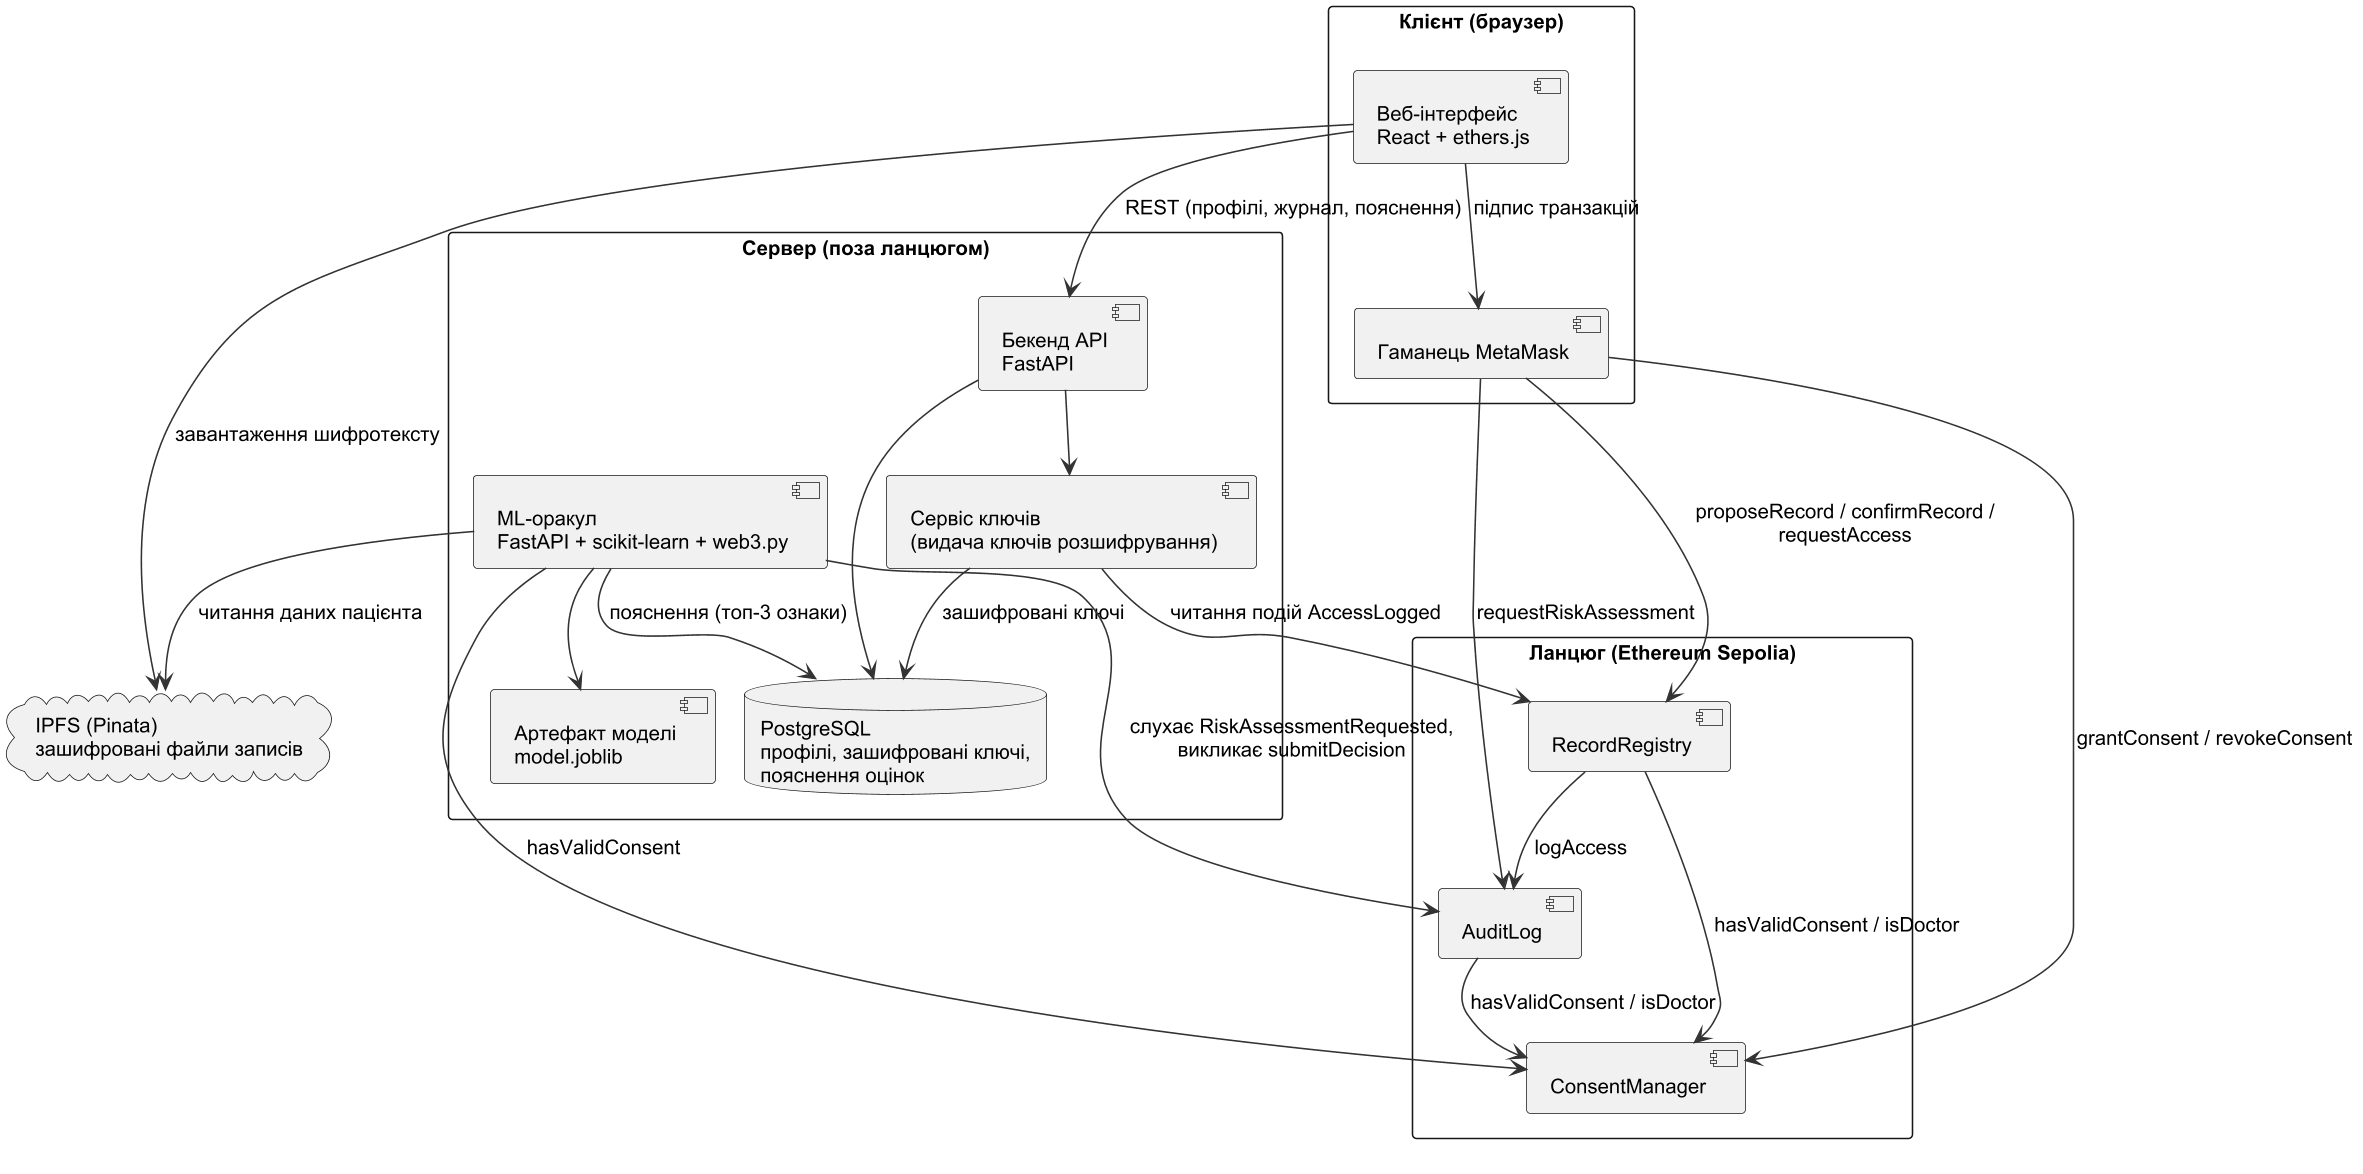

The diagram above was rendered by PlantUML. Its source (embedded in the PNG):
@startuml
!pragma layout smetana
!include _style.iuml
package "Клієнт (браузер)" {
  [Веб-інтерфейс\nReact + ethers.js] as UI
  [Гаманець MetaMask] as MM
}
package "Сервер (поза ланцюгом)" {
  [Бекенд API\nFastAPI] as API
  [Сервіс ключів\n(видача ключів розшифрування)] as KS
  [ML-оракул\nFastAPI + scikit-learn + web3.py] as OR
  database "PostgreSQL\nпрофілі, зашифровані ключі,\nпояснення оцінок" as DB
  [Артефакт моделі\nmodel.joblib] as MODEL
}
package "Ланцюг (Ethereum Sepolia)" {
  [ConsentManager] as CM
  [RecordRegistry] as RR
  [AuditLog] as AL
}
cloud "IPFS (Pinata)\nзашифровані файли записів" as IPFS

UI --> MM : підпис транзакцій
MM --> CM : grantConsent / revokeConsent
MM --> RR : proposeRecord / confirmRecord /\nrequestAccess
MM --> AL : requestRiskAssessment
UI --> API : REST (профілі, журнал, пояснення)
UI --> IPFS : завантаження шифротексту
API --> DB
API --> KS
KS --> RR : читання подій AccessLogged
KS --> DB : зашифровані ключі
OR --> AL : слухає RiskAssessmentRequested,\nвикликає submitDecision
OR --> CM : hasValidConsent
OR --> MODEL
OR --> DB : пояснення (топ-3 ознаки)
OR --> IPFS : читання даних пацієнта
RR --> CM : hasValidConsent / isDoctor
RR --> AL : logAccess
AL --> CM : hasValidConsent / isDoctor
@enduml